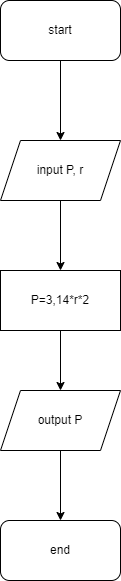

The diagram above was exported from draw.io. Its source (the exported page's mxGraphModel, read from the mxfile embedded in the PNG):
<mxGraphModel dx="1130" dy="792" grid="1" gridSize="10" guides="1" tooltips="1" connect="1" arrows="1" fold="1" page="1" pageScale="1" pageWidth="850" pageHeight="1100" math="0" shadow="0">
  <root>
    <mxCell id="0" />
    <mxCell id="1" parent="0" />
    <mxCell id="7" value="" style="edgeStyle=none;html=1;" edge="1" parent="1" source="2" target="3">
      <mxGeometry relative="1" as="geometry" />
    </mxCell>
    <mxCell id="2" value="start" style="rounded=1;whiteSpace=wrap;html=1;" vertex="1" parent="1">
      <mxGeometry x="320" y="100" width="120" height="60" as="geometry" />
    </mxCell>
    <mxCell id="8" value="" style="edgeStyle=none;html=1;" edge="1" parent="1" source="3" target="4">
      <mxGeometry relative="1" as="geometry" />
    </mxCell>
    <mxCell id="3" value="input P, r" style="shape=parallelogram;perimeter=parallelogramPerimeter;whiteSpace=wrap;html=1;fixedSize=1;" vertex="1" parent="1">
      <mxGeometry x="320" y="240" width="120" height="60" as="geometry" />
    </mxCell>
    <mxCell id="9" value="" style="edgeStyle=none;html=1;" edge="1" parent="1" source="4" target="5">
      <mxGeometry relative="1" as="geometry" />
    </mxCell>
    <mxCell id="4" value="P=3,14*r*2" style="rounded=0;whiteSpace=wrap;html=1;" vertex="1" parent="1">
      <mxGeometry x="320" y="370" width="120" height="60" as="geometry" />
    </mxCell>
    <mxCell id="10" value="" style="edgeStyle=none;html=1;" edge="1" parent="1" source="5" target="6">
      <mxGeometry relative="1" as="geometry" />
    </mxCell>
    <mxCell id="5" value="output P" style="shape=parallelogram;perimeter=parallelogramPerimeter;whiteSpace=wrap;html=1;fixedSize=1;" vertex="1" parent="1">
      <mxGeometry x="320" y="490" width="120" height="60" as="geometry" />
    </mxCell>
    <mxCell id="6" value="end" style="rounded=1;whiteSpace=wrap;html=1;" vertex="1" parent="1">
      <mxGeometry x="320" y="620" width="120" height="60" as="geometry" />
    </mxCell>
  </root>
</mxGraphModel>